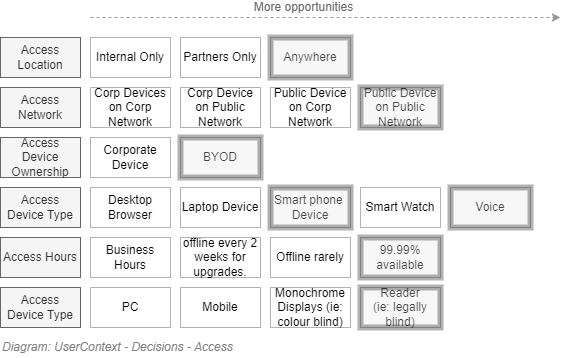

The diagram above was exported from draw.io. Its source (the exported page's mxGraphModel, read from the mxfile embedded in the PNG):
<mxGraphModel dx="782" dy="549" grid="1" gridSize="10" guides="1" tooltips="1" connect="1" arrows="1" fold="1" page="1" pageScale="1" pageWidth="827" pageHeight="1169" math="0" shadow="0">
  <root>
    <mxCell id="xtrtIprGjCq3bWZC8pVK-0" />
    <mxCell id="xtrtIprGjCq3bWZC8pVK-48" value="Diagram" style="" parent="xtrtIprGjCq3bWZC8pVK-0" />
    <mxCell id="xtrtIprGjCq3bWZC8pVK-3" value="Internal Only" style="rounded=0;whiteSpace=wrap;html=1;shadow=0;glass=0;comic=0;strokeColor=#B3B3B3;fillColor=none;fontSize=12;align=center;" parent="xtrtIprGjCq3bWZC8pVK-48" vertex="1">
      <mxGeometry x="210" y="200" width="80" height="40" as="geometry" />
    </mxCell>
    <mxCell id="xtrtIprGjCq3bWZC8pVK-4" value="Partners Only" style="rounded=0;whiteSpace=wrap;html=1;shadow=0;glass=0;comic=0;strokeColor=#B3B3B3;fillColor=none;fontSize=12;align=center;" parent="xtrtIprGjCq3bWZC8pVK-48" vertex="1">
      <mxGeometry x="300" y="200" width="80" height="40" as="geometry" />
    </mxCell>
    <mxCell id="xtrtIprGjCq3bWZC8pVK-5" value="Anywhere" style="rounded=0;whiteSpace=wrap;html=1;shadow=0;glass=0;comic=0;strokeColor=#B3B3B3;fillColor=none;fontSize=12;align=center;" parent="xtrtIprGjCq3bWZC8pVK-48" vertex="1">
      <mxGeometry x="390" y="200" width="80" height="40" as="geometry" />
    </mxCell>
    <mxCell id="xtrtIprGjCq3bWZC8pVK-6" value="Access Location" style="rounded=0;whiteSpace=wrap;html=1;shadow=0;glass=0;comic=0;strokeColor=#666666;fillColor=#f5f5f5;fontSize=12;align=center;fontColor=#333333;" parent="xtrtIprGjCq3bWZC8pVK-48" vertex="1">
      <mxGeometry x="120" y="200" width="80" height="40" as="geometry" />
    </mxCell>
    <mxCell id="xtrtIprGjCq3bWZC8pVK-7" value="Corp Devices on Corp Network" style="rounded=0;whiteSpace=wrap;html=1;shadow=0;glass=0;comic=0;strokeColor=#B3B3B3;fillColor=none;fontSize=12;align=center;" parent="xtrtIprGjCq3bWZC8pVK-48" vertex="1">
      <mxGeometry x="210" y="250" width="80" height="40" as="geometry" />
    </mxCell>
    <mxCell id="xtrtIprGjCq3bWZC8pVK-8" value="Corp Device on Public Network" style="rounded=0;whiteSpace=wrap;html=1;shadow=0;glass=0;comic=0;strokeColor=#B3B3B3;fillColor=none;fontSize=12;align=center;" parent="xtrtIprGjCq3bWZC8pVK-48" vertex="1">
      <mxGeometry x="300" y="250" width="80" height="40" as="geometry" />
    </mxCell>
    <mxCell id="xtrtIprGjCq3bWZC8pVK-9" value="Public Device&lt;br&gt;on Corp Network" style="rounded=0;whiteSpace=wrap;html=1;shadow=0;glass=0;comic=0;strokeColor=#B3B3B3;fillColor=none;fontSize=12;align=center;" parent="xtrtIprGjCq3bWZC8pVK-48" vertex="1">
      <mxGeometry x="390" y="250" width="80" height="40" as="geometry" />
    </mxCell>
    <mxCell id="xtrtIprGjCq3bWZC8pVK-10" value="Access Network" style="rounded=0;whiteSpace=wrap;html=1;shadow=0;glass=0;comic=0;strokeColor=#666666;fillColor=#f5f5f5;fontSize=12;align=center;fontColor=#333333;" parent="xtrtIprGjCq3bWZC8pVK-48" vertex="1">
      <mxGeometry x="120" y="250" width="80" height="40" as="geometry" />
    </mxCell>
    <mxCell id="xtrtIprGjCq3bWZC8pVK-11" value="Public Device on Public Network" style="rounded=0;whiteSpace=wrap;html=1;shadow=0;glass=0;comic=0;strokeColor=#B3B3B3;fillColor=none;fontSize=12;align=center;" parent="xtrtIprGjCq3bWZC8pVK-48" vertex="1">
      <mxGeometry x="480" y="250" width="80" height="40" as="geometry" />
    </mxCell>
    <mxCell id="xtrtIprGjCq3bWZC8pVK-12" value="Access Device Ownership" style="rounded=0;whiteSpace=wrap;html=1;shadow=0;glass=0;comic=0;strokeColor=#666666;fillColor=#f5f5f5;fontSize=12;align=center;fontColor=#333333;" parent="xtrtIprGjCq3bWZC8pVK-48" vertex="1">
      <mxGeometry x="120" y="300" width="80" height="40" as="geometry" />
    </mxCell>
    <mxCell id="xtrtIprGjCq3bWZC8pVK-13" value="Corporate Device" style="rounded=0;whiteSpace=wrap;html=1;shadow=0;glass=0;comic=0;strokeColor=#B3B3B3;fillColor=none;fontSize=12;align=center;" parent="xtrtIprGjCq3bWZC8pVK-48" vertex="1">
      <mxGeometry x="210" y="300" width="80" height="40" as="geometry" />
    </mxCell>
    <mxCell id="xtrtIprGjCq3bWZC8pVK-14" value="BYOD" style="rounded=0;whiteSpace=wrap;html=1;shadow=0;glass=0;comic=0;strokeColor=#B3B3B3;fillColor=none;fontSize=12;align=center;" parent="xtrtIprGjCq3bWZC8pVK-48" vertex="1">
      <mxGeometry x="300" y="300" width="80" height="40" as="geometry" />
    </mxCell>
    <mxCell id="xtrtIprGjCq3bWZC8pVK-15" value="Access Device Type" style="rounded=0;whiteSpace=wrap;html=1;shadow=0;glass=0;comic=0;strokeColor=#666666;fillColor=#f5f5f5;fontSize=12;align=center;fontColor=#333333;" parent="xtrtIprGjCq3bWZC8pVK-48" vertex="1">
      <mxGeometry x="120" y="350" width="80" height="40" as="geometry" />
    </mxCell>
    <mxCell id="xtrtIprGjCq3bWZC8pVK-16" value="Desktop Browser" style="rounded=0;whiteSpace=wrap;html=1;shadow=0;glass=0;comic=0;strokeColor=#B3B3B3;fillColor=none;fontSize=12;align=center;" parent="xtrtIprGjCq3bWZC8pVK-48" vertex="1">
      <mxGeometry x="210" y="350" width="80" height="40" as="geometry" />
    </mxCell>
    <mxCell id="xtrtIprGjCq3bWZC8pVK-17" value="Smart phone&amp;nbsp;&lt;br&gt;Device" style="rounded=0;whiteSpace=wrap;html=1;shadow=0;glass=0;comic=0;strokeColor=#B3B3B3;fillColor=none;fontSize=12;align=center;" parent="xtrtIprGjCq3bWZC8pVK-48" vertex="1">
      <mxGeometry x="390" y="350" width="80" height="40" as="geometry" />
    </mxCell>
    <mxCell id="xtrtIprGjCq3bWZC8pVK-18" value="Laptop Device" style="rounded=0;whiteSpace=wrap;html=1;shadow=0;glass=0;comic=0;strokeColor=#B3B3B3;fillColor=none;fontSize=12;align=center;" parent="xtrtIprGjCq3bWZC8pVK-48" vertex="1">
      <mxGeometry x="300" y="350" width="80" height="40" as="geometry" />
    </mxCell>
    <mxCell id="xtrtIprGjCq3bWZC8pVK-19" value="Smart Watch" style="rounded=0;whiteSpace=wrap;html=1;shadow=0;glass=0;comic=0;strokeColor=#B3B3B3;fillColor=none;fontSize=12;align=center;" parent="xtrtIprGjCq3bWZC8pVK-48" vertex="1">
      <mxGeometry x="480" y="350" width="80" height="40" as="geometry" />
    </mxCell>
    <mxCell id="xtrtIprGjCq3bWZC8pVK-20" value="Voice" style="rounded=0;whiteSpace=wrap;html=1;shadow=0;glass=0;comic=0;strokeColor=#B3B3B3;fillColor=none;fontSize=12;align=center;" parent="xtrtIprGjCq3bWZC8pVK-48" vertex="1">
      <mxGeometry x="570" y="350" width="80" height="40" as="geometry" />
    </mxCell>
    <mxCell id="mM1z1xGTrgnPffgzlvfD-0" value="Access Hours" style="rounded=0;whiteSpace=wrap;html=1;shadow=0;glass=0;comic=0;strokeColor=#666666;fillColor=#f5f5f5;fontSize=12;align=center;fontColor=#333333;" parent="xtrtIprGjCq3bWZC8pVK-48" vertex="1">
      <mxGeometry x="120" y="400" width="80" height="40" as="geometry" />
    </mxCell>
    <mxCell id="mM1z1xGTrgnPffgzlvfD-1" value="Business Hours" style="rounded=0;whiteSpace=wrap;html=1;shadow=0;glass=0;comic=0;strokeColor=#B3B3B3;fillColor=none;fontSize=12;align=center;" parent="xtrtIprGjCq3bWZC8pVK-48" vertex="1">
      <mxGeometry x="210" y="400" width="80" height="40" as="geometry" />
    </mxCell>
    <mxCell id="mM1z1xGTrgnPffgzlvfD-2" value="offline every 2 weeks for upgrades." style="rounded=0;whiteSpace=wrap;html=1;shadow=0;glass=0;comic=0;strokeColor=#B3B3B3;fillColor=none;fontSize=12;align=center;" parent="xtrtIprGjCq3bWZC8pVK-48" vertex="1">
      <mxGeometry x="300" y="400" width="80" height="40" as="geometry" />
    </mxCell>
    <mxCell id="mM1z1xGTrgnPffgzlvfD-3" value="Offline rarely" style="rounded=0;whiteSpace=wrap;html=1;shadow=0;glass=0;comic=0;strokeColor=#B3B3B3;fillColor=none;fontSize=12;align=center;" parent="xtrtIprGjCq3bWZC8pVK-48" vertex="1">
      <mxGeometry x="390" y="400" width="80" height="40" as="geometry" />
    </mxCell>
    <mxCell id="mM1z1xGTrgnPffgzlvfD-4" value="99.99% available" style="rounded=0;whiteSpace=wrap;html=1;shadow=0;glass=0;comic=0;strokeColor=#B3B3B3;fillColor=none;fontSize=12;align=center;" parent="xtrtIprGjCq3bWZC8pVK-48" vertex="1">
      <mxGeometry x="480" y="400" width="80" height="40" as="geometry" />
    </mxCell>
    <mxCell id="ILN_eGuTsBcTbiqSokJy-5" value="More opportunities" style="endArrow=classic;html=1;dashed=1;labelBackgroundColor=none;strokeColor=#999999;fontFamily=Helvetica;fontSize=12;fontColor=#666666;" parent="xtrtIprGjCq3bWZC8pVK-48" edge="1">
      <mxGeometry x="-0.0948" y="10" width="50" height="50" relative="1" as="geometry">
        <mxPoint x="210" y="180" as="sourcePoint" />
        <mxPoint x="680" y="180" as="targetPoint" />
        <mxPoint as="offset" />
      </mxGeometry>
    </mxCell>
    <mxCell id="H0S9pE_0NT19e9u1CxKv-0" value="Access Device Type" style="rounded=0;whiteSpace=wrap;html=1;shadow=0;glass=0;comic=0;strokeColor=#666666;fillColor=#f5f5f5;fontSize=12;align=center;fontColor=#333333;" parent="xtrtIprGjCq3bWZC8pVK-48" vertex="1">
      <mxGeometry x="120" y="450" width="80" height="40" as="geometry" />
    </mxCell>
    <mxCell id="H0S9pE_0NT19e9u1CxKv-1" value="PC" style="rounded=0;whiteSpace=wrap;html=1;shadow=0;glass=0;comic=0;strokeColor=#B3B3B3;fillColor=none;fontSize=12;align=center;" parent="xtrtIprGjCq3bWZC8pVK-48" vertex="1">
      <mxGeometry x="210" y="450" width="80" height="40" as="geometry" />
    </mxCell>
    <mxCell id="H0S9pE_0NT19e9u1CxKv-3" value="Monochrome Displays (ie: colour blind)" style="rounded=0;whiteSpace=wrap;html=1;shadow=0;glass=0;comic=0;strokeColor=#B3B3B3;fillColor=none;fontSize=12;align=center;" parent="xtrtIprGjCq3bWZC8pVK-48" vertex="1">
      <mxGeometry x="390" y="450" width="80" height="40" as="geometry" />
    </mxCell>
    <mxCell id="H0S9pE_0NT19e9u1CxKv-4" value="Mobile" style="rounded=0;whiteSpace=wrap;html=1;shadow=0;glass=0;comic=0;strokeColor=#B3B3B3;fillColor=none;fontSize=12;align=center;" parent="xtrtIprGjCq3bWZC8pVK-48" vertex="1">
      <mxGeometry x="300" y="450" width="80" height="40" as="geometry" />
    </mxCell>
    <mxCell id="H0S9pE_0NT19e9u1CxKv-5" value="Reader&lt;br&gt;(ie: legally blind)" style="rounded=0;whiteSpace=wrap;html=1;shadow=0;glass=0;comic=0;strokeColor=#B3B3B3;fillColor=none;fontSize=12;align=center;" parent="xtrtIprGjCq3bWZC8pVK-48" vertex="1">
      <mxGeometry x="480" y="450" width="80" height="40" as="geometry" />
    </mxCell>
    <mxCell id="xtrtIprGjCq3bWZC8pVK-111" value="Overlays" style="" parent="xtrtIprGjCq3bWZC8pVK-0" />
    <mxCell id="xtrtIprGjCq3bWZC8pVK-112" value="" style="rounded=0;whiteSpace=wrap;html=1;shadow=0;glass=0;comic=0;strokeColor=#000000;fillColor=#E6E6E6;fontSize=10;align=center;strokeWidth=6;opacity=30;" parent="xtrtIprGjCq3bWZC8pVK-111" vertex="1">
      <mxGeometry x="480" y="250" width="80" height="40" as="geometry" />
    </mxCell>
    <mxCell id="xtrtIprGjCq3bWZC8pVK-114" value="" style="rounded=0;whiteSpace=wrap;html=1;shadow=0;glass=0;comic=0;strokeColor=#000000;fillColor=#E6E6E6;fontSize=10;align=center;strokeWidth=6;opacity=30;" parent="xtrtIprGjCq3bWZC8pVK-111" vertex="1">
      <mxGeometry x="390" y="200" width="80" height="40" as="geometry" />
    </mxCell>
    <mxCell id="xtrtIprGjCq3bWZC8pVK-120" value="" style="rounded=0;whiteSpace=wrap;html=1;shadow=0;glass=0;comic=0;strokeColor=#000000;fillColor=#E6E6E6;fontSize=10;align=center;strokeWidth=6;opacity=30;" parent="xtrtIprGjCq3bWZC8pVK-111" vertex="1">
      <mxGeometry x="300" y="300" width="80" height="40" as="geometry" />
    </mxCell>
    <mxCell id="xtrtIprGjCq3bWZC8pVK-124" value="" style="rounded=0;whiteSpace=wrap;html=1;shadow=0;glass=0;comic=0;strokeColor=#000000;fillColor=#E6E6E6;fontSize=10;align=center;strokeWidth=6;opacity=30;" parent="xtrtIprGjCq3bWZC8pVK-111" vertex="1">
      <mxGeometry x="390" y="350" width="80" height="40" as="geometry" />
    </mxCell>
    <mxCell id="mM1z1xGTrgnPffgzlvfD-5" value="" style="rounded=0;whiteSpace=wrap;html=1;shadow=0;glass=0;comic=0;strokeColor=#000000;fillColor=#E6E6E6;fontSize=10;align=center;strokeWidth=6;opacity=30;" parent="xtrtIprGjCq3bWZC8pVK-111" vertex="1">
      <mxGeometry x="480" y="400" width="80" height="40" as="geometry" />
    </mxCell>
    <mxCell id="QLWgsfKuzUF5twwMGVFW-0" value="" style="rounded=0;whiteSpace=wrap;html=1;shadow=0;glass=0;comic=0;strokeColor=#000000;fillColor=#E6E6E6;fontSize=10;align=center;strokeWidth=6;opacity=30;" parent="xtrtIprGjCq3bWZC8pVK-111" vertex="1">
      <mxGeometry x="570" y="350" width="80" height="40" as="geometry" />
    </mxCell>
    <mxCell id="H0S9pE_0NT19e9u1CxKv-6" value="" style="rounded=0;whiteSpace=wrap;html=1;shadow=0;glass=0;comic=0;strokeColor=#000000;fillColor=#E6E6E6;fontSize=10;align=center;strokeWidth=6;opacity=30;" parent="xtrtIprGjCq3bWZC8pVK-111" vertex="1">
      <mxGeometry x="480" y="450" width="80" height="40" as="geometry" />
    </mxCell>
    <mxCell id="E777v5j3KCza3Fu8V6sD-0" value="Title/Diagram" parent="xtrtIprGjCq3bWZC8pVK-0" />
    <mxCell id="E777v5j3KCza3Fu8V6sD-1" value="&lt;font style=&quot;font-size: 12px ; font-weight: normal&quot;&gt;&lt;i&gt;Diagram: UserContext - Decisions - Access&lt;/i&gt;&lt;/font&gt;" style="text;strokeColor=none;fillColor=none;html=1;fontSize=10;fontStyle=1;verticalAlign=middle;align=left;shadow=0;glass=0;comic=0;opacity=30;fontColor=#808080;" parent="E777v5j3KCza3Fu8V6sD-0" vertex="1">
      <mxGeometry x="120" y="500" width="520" height="20" as="geometry" />
    </mxCell>
  </root>
</mxGraphModel>